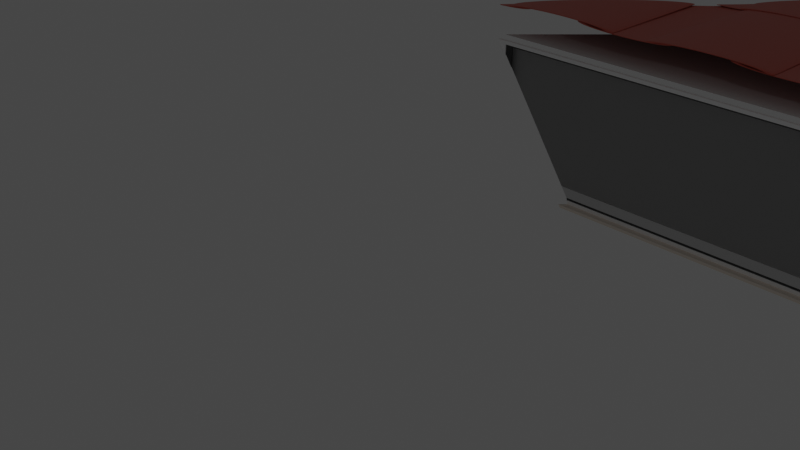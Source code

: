 # Source: lyddaerolTerminalupblend.blend  (saved by Blender 3.1.7; exported with 4.5.12 LTS)
import bpy
from mathutils import Matrix  # noqa: F401  (used for matrix-valued properties, if any)

bpy.ops.wm.read_factory_settings(use_empty=True)
scene = bpy.context.scene
scene.name = 'Scene'

# ---- collections
col_collection = bpy.data.collections.new('Collection'); scene.collection.children.link(col_collection)

# ---- materials (node trees are filled in below, after node groups)
mat_pvc = bpy.data.materials.new('PVC')
mat_pvc.use_transparent_shadow = False
mat_pvc.diffuse_color = (1.0, 1.0, 1.0, 1.0)
mat_plastic = bpy.data.materials.new('Plastic')
mat_plastic.use_transparent_shadow = False
mat_plastic.diffuse_color = (0.0, 0.0, 0.0, 1.0)
mat_glass = bpy.data.materials.new('Glass')
mat_glass.use_transparent_shadow = False
mat_glass.diffuse_color = (0.333, 0.342, 0.9, 1.0)
mat_marble = bpy.data.materials.new('Marble')
mat_marble.use_transparent_shadow = False
mat_marble.diffuse_color = (0.9, 0.8, 0.7, 1.0)
mat_pvc_001 = bpy.data.materials.new('PVC.001')
mat_pvc_001.use_transparent_shadow = False
mat_pvc_001.diffuse_color = (1.0, 1.0, 1.0, 1.0)
mat_plastic_001 = bpy.data.materials.new('Plastic.001')
mat_plastic_001.use_transparent_shadow = False
mat_plastic_001.diffuse_color = (0.0, 0.0, 0.0, 1.0)
mat_glass_001 = bpy.data.materials.new('Glass.001')
mat_glass_001.use_transparent_shadow = False
mat_glass_001.diffuse_color = (0.333, 0.342, 0.9, 1.0)
mat_marble_001 = bpy.data.materials.new('Marble.001')
mat_marble_001.use_transparent_shadow = False
mat_marble_001.diffuse_color = (0.9, 0.8, 0.7, 1.0)
mat_pvc_002 = bpy.data.materials.new('PVC.002')
mat_pvc_002.use_transparent_shadow = False
mat_pvc_002.diffuse_color = (1.0, 1.0, 1.0, 1.0)
mat_plastic_002 = bpy.data.materials.new('Plastic.002')
mat_plastic_002.use_transparent_shadow = False
mat_plastic_002.diffuse_color = (0.0, 0.0, 0.0, 1.0)
mat_glass_002 = bpy.data.materials.new('Glass.002')
mat_glass_002.use_transparent_shadow = False
mat_glass_002.diffuse_color = (0.333, 0.342, 0.9, 1.0)
mat_marble_002 = bpy.data.materials.new('Marble.002')
mat_marble_002.use_transparent_shadow = False
mat_marble_002.diffuse_color = (0.9, 0.8, 0.7, 1.0)
mat_roof_material = bpy.data.materials.new('Roof_material')
mat_roof_material.use_transparent_shadow = False
mat_roof_material.diffuse_color = (0.581, 0.105, 0.068, 1.0)

# ---- material node trees
mat_pvc.use_nodes = True; mat_pvc.node_tree.nodes.clear()
_N = mat_pvc.node_tree.nodes; _L = mat_pvc.node_tree.links
n0 = _N.new('ShaderNodeBsdfPrincipled'); n0.name = 'Principled BSDF'; n0.location = (10, 300)
n0.distribution = 'GGX'
n0.subsurface_method = 'BURLEY'
n0.inputs[3].default_value = 1.45
n0.inputs[27].default_value = (0.0, 0.0, 0.0, 1.0)
n0.inputs[28].default_value = 1.0
n1 = _N.new('ShaderNodeOutputMaterial'); n1.name = 'Material Output'; n1.location = (1100, 160)
n2 = _N.new('ShaderNodeBsdfDiffuse'); n2.name = 'Diffuse BSDF'; n2.location = (200, 320)
n2.inputs[0].default_value = (1.0, 1.0, 1.0, 1.0)
n3 = _N.new('ShaderNodeBsdfAnisotropic'); n3.name = 'Glossy_0'; n3.location = (200, 0)
n3.distribution = 'GGX'
n4 = _N.new('ShaderNodeMixShader'); n4.name = 'Mix_0'; n4.location = (500, 160)
n4.inputs[0].default_value = 0.1
_L.new(n2.outputs[0], n4.inputs[1])
_L.new(n3.outputs[0], n4.inputs[2])
_L.new(n4.outputs[0], n1.inputs[0])
n1.is_active_output = True
mat_plastic.use_nodes = True; mat_plastic.node_tree.nodes.clear()
_N = mat_plastic.node_tree.nodes; _L = mat_plastic.node_tree.links
n0 = _N.new('ShaderNodeBsdfPrincipled'); n0.name = 'Principled BSDF'; n0.location = (10, 300)
n0.distribution = 'GGX'
n0.subsurface_method = 'BURLEY'
n0.inputs[3].default_value = 1.45
n0.inputs[27].default_value = (0.0, 0.0, 0.0, 1.0)
n0.inputs[28].default_value = 1.0
n1 = _N.new('ShaderNodeOutputMaterial'); n1.name = 'Material Output'; n1.location = (1100, 160)
n2 = _N.new('ShaderNodeBsdfDiffuse'); n2.name = 'Diffuse BSDF'; n2.location = (200, 320)
n2.inputs[0].default_value = (0.0, 0.0, 0.0, 1.0)
n3 = _N.new('ShaderNodeBsdfAnisotropic'); n3.name = 'Glossy_0'; n3.location = (200, 0)
n3.distribution = 'GGX'
n4 = _N.new('ShaderNodeMixShader'); n4.name = 'Mix_0'; n4.location = (500, 160)
n4.inputs[0].default_value = 0.1
_L.new(n2.outputs[0], n4.inputs[1])
_L.new(n3.outputs[0], n4.inputs[2])
_L.new(n4.outputs[0], n1.inputs[0])
n1.is_active_output = True
mat_glass.use_nodes = True; mat_glass.node_tree.nodes.clear()
_N = mat_glass.node_tree.nodes; _L = mat_glass.node_tree.links
n0 = _N.new('ShaderNodeBsdfPrincipled'); n0.name = 'Principled BSDF'; n0.location = (10, 300)
n0.distribution = 'GGX'
n0.subsurface_method = 'BURLEY'
n0.inputs[3].default_value = 1.45
n0.inputs[27].default_value = (0.0, 0.0, 0.0, 1.0)
n0.inputs[28].default_value = 1.0
n1 = _N.new('ShaderNodeLightPath'); n1.name = 'Light_0'; n1.location = (10, 160)
n2 = _N.new('ShaderNodeBsdfRefraction'); n2.name = 'Refraction_0'; n2.location = (250, 400)
n2.inputs[0].default_value = (0.8, 0.8, 0.8, 1.0)
n2.inputs[2].default_value = 1.0
n3 = _N.new('ShaderNodeBsdfAnisotropic'); n3.name = 'Glossy_0'; n3.location = (250, 100)
n3.distribution = 'GGX'
n3.inputs[1].default_value = 0.0
n4 = _N.new('ShaderNodeBsdfTransparent'); n4.name = 'Transparent_0'; n4.location = (500, 10)
n5 = _N.new('ShaderNodeMixShader'); n5.name = 'Mix_0'; n5.location = (500, 160)
n5.inputs[0].default_value = 0.035
n6 = _N.new('ShaderNodeMixShader'); n6.name = 'Mix_1'; n6.location = (690, 290)
n7 = _N.new('ShaderNodeOutputMaterial'); n7.name = 'OUTPUT_MATERIAL'; n7.location = (920, 290)
_L.new(n1.outputs[1], n6.inputs[0])
_L.new(n2.outputs[0], n5.inputs[1])
_L.new(n3.outputs[0], n5.inputs[2])
_L.new(n5.outputs[0], n6.inputs[1])
_L.new(n4.outputs[0], n6.inputs[2])
_L.new(n6.outputs[0], n7.inputs[0])
n7.is_active_output = True
mat_marble.use_nodes = True; mat_marble.node_tree.nodes.clear()
_N = mat_marble.node_tree.nodes; _L = mat_marble.node_tree.links
n0 = _N.new('ShaderNodeBsdfPrincipled'); n0.name = 'Principled BSDF'; n0.location = (10, 300)
n0.distribution = 'GGX'
n0.subsurface_method = 'BURLEY'
n0.inputs[3].default_value = 1.45
n0.inputs[27].default_value = (0.0, 0.0, 0.0, 1.0)
n0.inputs[28].default_value = 1.0
n1 = _N.new('ShaderNodeOutputMaterial'); n1.name = 'Material Output'; n1.location = (1100, 160)
n2 = _N.new('ShaderNodeBsdfDiffuse'); n2.name = 'Diffuse BSDF'; n2.location = (200, 320)
n2.inputs[0].default_value = (0.9, 0.8, 0.7, 1.0)
n3 = _N.new('ShaderNodeBsdfAnisotropic'); n3.name = 'Glossy_0'; n3.location = (200, 0)
n3.distribution = 'GGX'
n4 = _N.new('ShaderNodeMixShader'); n4.name = 'Mix_0'; n4.location = (500, 160)
n4.inputs[0].default_value = 0.1
_L.new(n2.outputs[0], n4.inputs[1])
_L.new(n3.outputs[0], n4.inputs[2])
_L.new(n4.outputs[0], n1.inputs[0])
n1.is_active_output = True
mat_pvc_001.use_nodes = True; mat_pvc_001.node_tree.nodes.clear()
_N = mat_pvc_001.node_tree.nodes; _L = mat_pvc_001.node_tree.links
n0 = _N.new('ShaderNodeBsdfPrincipled'); n0.name = 'Principled BSDF'; n0.location = (10, 300)
n0.distribution = 'GGX'
n0.subsurface_method = 'BURLEY'
n0.inputs[3].default_value = 1.45
n0.inputs[27].default_value = (0.0, 0.0, 0.0, 1.0)
n0.inputs[28].default_value = 1.0
n1 = _N.new('ShaderNodeOutputMaterial'); n1.name = 'Material Output'; n1.location = (1100, 160)
n2 = _N.new('ShaderNodeBsdfDiffuse'); n2.name = 'Diffuse BSDF'; n2.location = (200, 320)
n2.inputs[0].default_value = (1.0, 1.0, 1.0, 1.0)
n3 = _N.new('ShaderNodeBsdfAnisotropic'); n3.name = 'Glossy_0'; n3.location = (200, 0)
n3.distribution = 'GGX'
n4 = _N.new('ShaderNodeMixShader'); n4.name = 'Mix_0'; n4.location = (500, 160)
n4.inputs[0].default_value = 0.1
_L.new(n2.outputs[0], n4.inputs[1])
_L.new(n3.outputs[0], n4.inputs[2])
_L.new(n4.outputs[0], n1.inputs[0])
n1.is_active_output = True
mat_plastic_001.use_nodes = True; mat_plastic_001.node_tree.nodes.clear()
_N = mat_plastic_001.node_tree.nodes; _L = mat_plastic_001.node_tree.links
n0 = _N.new('ShaderNodeBsdfPrincipled'); n0.name = 'Principled BSDF'; n0.location = (10, 300)
n0.distribution = 'GGX'
n0.subsurface_method = 'BURLEY'
n0.inputs[3].default_value = 1.45
n0.inputs[27].default_value = (0.0, 0.0, 0.0, 1.0)
n0.inputs[28].default_value = 1.0
n1 = _N.new('ShaderNodeOutputMaterial'); n1.name = 'Material Output'; n1.location = (1100, 160)
n2 = _N.new('ShaderNodeBsdfDiffuse'); n2.name = 'Diffuse BSDF'; n2.location = (200, 320)
n2.inputs[0].default_value = (0.0, 0.0, 0.0, 1.0)
n3 = _N.new('ShaderNodeBsdfAnisotropic'); n3.name = 'Glossy_0'; n3.location = (200, 0)
n3.distribution = 'GGX'
n4 = _N.new('ShaderNodeMixShader'); n4.name = 'Mix_0'; n4.location = (500, 160)
n4.inputs[0].default_value = 0.1
_L.new(n2.outputs[0], n4.inputs[1])
_L.new(n3.outputs[0], n4.inputs[2])
_L.new(n4.outputs[0], n1.inputs[0])
n1.is_active_output = True
mat_glass_001.use_nodes = True; mat_glass_001.node_tree.nodes.clear()
_N = mat_glass_001.node_tree.nodes; _L = mat_glass_001.node_tree.links
n0 = _N.new('ShaderNodeBsdfPrincipled'); n0.name = 'Principled BSDF'; n0.location = (10, 300)
n0.distribution = 'GGX'
n0.subsurface_method = 'BURLEY'
n0.inputs[3].default_value = 1.45
n0.inputs[27].default_value = (0.0, 0.0, 0.0, 1.0)
n0.inputs[28].default_value = 1.0
n1 = _N.new('ShaderNodeLightPath'); n1.name = 'Light_0'; n1.location = (10, 160)
n2 = _N.new('ShaderNodeBsdfRefraction'); n2.name = 'Refraction_0'; n2.location = (250, 400)
n2.inputs[0].default_value = (0.8, 0.8, 0.8, 1.0)
n2.inputs[2].default_value = 1.0
n3 = _N.new('ShaderNodeBsdfAnisotropic'); n3.name = 'Glossy_0'; n3.location = (250, 100)
n3.distribution = 'GGX'
n3.inputs[1].default_value = 0.0
n4 = _N.new('ShaderNodeBsdfTransparent'); n4.name = 'Transparent_0'; n4.location = (500, 10)
n5 = _N.new('ShaderNodeMixShader'); n5.name = 'Mix_0'; n5.location = (500, 160)
n5.inputs[0].default_value = 0.035
n6 = _N.new('ShaderNodeMixShader'); n6.name = 'Mix_1'; n6.location = (690, 290)
n7 = _N.new('ShaderNodeOutputMaterial'); n7.name = 'OUTPUT_MATERIAL'; n7.location = (920, 290)
_L.new(n1.outputs[1], n6.inputs[0])
_L.new(n2.outputs[0], n5.inputs[1])
_L.new(n3.outputs[0], n5.inputs[2])
_L.new(n5.outputs[0], n6.inputs[1])
_L.new(n4.outputs[0], n6.inputs[2])
_L.new(n6.outputs[0], n7.inputs[0])
n7.is_active_output = True
mat_marble_001.use_nodes = True; mat_marble_001.node_tree.nodes.clear()
_N = mat_marble_001.node_tree.nodes; _L = mat_marble_001.node_tree.links
n0 = _N.new('ShaderNodeBsdfPrincipled'); n0.name = 'Principled BSDF'; n0.location = (10, 300)
n0.distribution = 'GGX'
n0.subsurface_method = 'BURLEY'
n0.inputs[3].default_value = 1.45
n0.inputs[27].default_value = (0.0, 0.0, 0.0, 1.0)
n0.inputs[28].default_value = 1.0
n1 = _N.new('ShaderNodeOutputMaterial'); n1.name = 'Material Output'; n1.location = (1100, 160)
n2 = _N.new('ShaderNodeBsdfDiffuse'); n2.name = 'Diffuse BSDF'; n2.location = (200, 320)
n2.inputs[0].default_value = (0.9, 0.8, 0.7, 1.0)
n3 = _N.new('ShaderNodeBsdfAnisotropic'); n3.name = 'Glossy_0'; n3.location = (200, 0)
n3.distribution = 'GGX'
n4 = _N.new('ShaderNodeMixShader'); n4.name = 'Mix_0'; n4.location = (500, 160)
n4.inputs[0].default_value = 0.1
_L.new(n2.outputs[0], n4.inputs[1])
_L.new(n3.outputs[0], n4.inputs[2])
_L.new(n4.outputs[0], n1.inputs[0])
n1.is_active_output = True
mat_pvc_002.use_nodes = True; mat_pvc_002.node_tree.nodes.clear()
_N = mat_pvc_002.node_tree.nodes; _L = mat_pvc_002.node_tree.links
n0 = _N.new('ShaderNodeBsdfPrincipled'); n0.name = 'Principled BSDF'; n0.location = (10, 300)
n0.distribution = 'GGX'
n0.subsurface_method = 'BURLEY'
n0.inputs[3].default_value = 1.45
n0.inputs[27].default_value = (0.0, 0.0, 0.0, 1.0)
n0.inputs[28].default_value = 1.0
n1 = _N.new('ShaderNodeOutputMaterial'); n1.name = 'Material Output'; n1.location = (1100, 160)
n2 = _N.new('ShaderNodeBsdfDiffuse'); n2.name = 'Diffuse BSDF'; n2.location = (200, 320)
n2.inputs[0].default_value = (1.0, 1.0, 1.0, 1.0)
n3 = _N.new('ShaderNodeBsdfAnisotropic'); n3.name = 'Glossy_0'; n3.location = (200, 0)
n3.distribution = 'GGX'
n4 = _N.new('ShaderNodeMixShader'); n4.name = 'Mix_0'; n4.location = (500, 160)
n4.inputs[0].default_value = 0.1
_L.new(n2.outputs[0], n4.inputs[1])
_L.new(n3.outputs[0], n4.inputs[2])
_L.new(n4.outputs[0], n1.inputs[0])
n1.is_active_output = True
mat_plastic_002.use_nodes = True; mat_plastic_002.node_tree.nodes.clear()
_N = mat_plastic_002.node_tree.nodes; _L = mat_plastic_002.node_tree.links
n0 = _N.new('ShaderNodeBsdfPrincipled'); n0.name = 'Principled BSDF'; n0.location = (10, 300)
n0.distribution = 'GGX'
n0.subsurface_method = 'BURLEY'
n0.inputs[3].default_value = 1.45
n0.inputs[27].default_value = (0.0, 0.0, 0.0, 1.0)
n0.inputs[28].default_value = 1.0
n1 = _N.new('ShaderNodeOutputMaterial'); n1.name = 'Material Output'; n1.location = (1100, 160)
n2 = _N.new('ShaderNodeBsdfDiffuse'); n2.name = 'Diffuse BSDF'; n2.location = (200, 320)
n2.inputs[0].default_value = (0.0, 0.0, 0.0, 1.0)
n3 = _N.new('ShaderNodeBsdfAnisotropic'); n3.name = 'Glossy_0'; n3.location = (200, 0)
n3.distribution = 'GGX'
n4 = _N.new('ShaderNodeMixShader'); n4.name = 'Mix_0'; n4.location = (500, 160)
n4.inputs[0].default_value = 0.1
_L.new(n2.outputs[0], n4.inputs[1])
_L.new(n3.outputs[0], n4.inputs[2])
_L.new(n4.outputs[0], n1.inputs[0])
n1.is_active_output = True
mat_glass_002.use_nodes = True; mat_glass_002.node_tree.nodes.clear()
_N = mat_glass_002.node_tree.nodes; _L = mat_glass_002.node_tree.links
n0 = _N.new('ShaderNodeBsdfPrincipled'); n0.name = 'Principled BSDF'; n0.location = (10, 300)
n0.distribution = 'GGX'
n0.subsurface_method = 'BURLEY'
n0.inputs[3].default_value = 1.45
n0.inputs[27].default_value = (0.0, 0.0, 0.0, 1.0)
n0.inputs[28].default_value = 1.0
n1 = _N.new('ShaderNodeLightPath'); n1.name = 'Light_0'; n1.location = (10, 160)
n2 = _N.new('ShaderNodeBsdfRefraction'); n2.name = 'Refraction_0'; n2.location = (250, 400)
n2.inputs[0].default_value = (0.8, 0.8, 0.8, 1.0)
n2.inputs[2].default_value = 1.0
n3 = _N.new('ShaderNodeBsdfAnisotropic'); n3.name = 'Glossy_0'; n3.location = (250, 100)
n3.distribution = 'GGX'
n3.inputs[1].default_value = 0.0
n4 = _N.new('ShaderNodeBsdfTransparent'); n4.name = 'Transparent_0'; n4.location = (500, 10)
n5 = _N.new('ShaderNodeMixShader'); n5.name = 'Mix_0'; n5.location = (500, 160)
n5.inputs[0].default_value = 0.035
n6 = _N.new('ShaderNodeMixShader'); n6.name = 'Mix_1'; n6.location = (690, 290)
n7 = _N.new('ShaderNodeOutputMaterial'); n7.name = 'OUTPUT_MATERIAL'; n7.location = (920, 290)
_L.new(n1.outputs[1], n6.inputs[0])
_L.new(n2.outputs[0], n5.inputs[1])
_L.new(n3.outputs[0], n5.inputs[2])
_L.new(n5.outputs[0], n6.inputs[1])
_L.new(n4.outputs[0], n6.inputs[2])
_L.new(n6.outputs[0], n7.inputs[0])
n7.is_active_output = True
mat_marble_002.use_nodes = True; mat_marble_002.node_tree.nodes.clear()
_N = mat_marble_002.node_tree.nodes; _L = mat_marble_002.node_tree.links
n0 = _N.new('ShaderNodeBsdfPrincipled'); n0.name = 'Principled BSDF'; n0.location = (10, 300)
n0.distribution = 'GGX'
n0.subsurface_method = 'BURLEY'
n0.inputs[3].default_value = 1.45
n0.inputs[27].default_value = (0.0, 0.0, 0.0, 1.0)
n0.inputs[28].default_value = 1.0
n1 = _N.new('ShaderNodeOutputMaterial'); n1.name = 'Material Output'; n1.location = (1100, 160)
n2 = _N.new('ShaderNodeBsdfDiffuse'); n2.name = 'Diffuse BSDF'; n2.location = (200, 320)
n2.inputs[0].default_value = (0.9, 0.8, 0.7, 1.0)
n3 = _N.new('ShaderNodeBsdfAnisotropic'); n3.name = 'Glossy_0'; n3.location = (200, 0)
n3.distribution = 'GGX'
n4 = _N.new('ShaderNodeMixShader'); n4.name = 'Mix_0'; n4.location = (500, 160)
n4.inputs[0].default_value = 0.1
_L.new(n2.outputs[0], n4.inputs[1])
_L.new(n3.outputs[0], n4.inputs[2])
_L.new(n4.outputs[0], n1.inputs[0])
n1.is_active_output = True
mat_roof_material.use_nodes = True; mat_roof_material.node_tree.nodes.clear()
_N = mat_roof_material.node_tree.nodes; _L = mat_roof_material.node_tree.links
n0 = _N.new('ShaderNodeBsdfPrincipled'); n0.name = 'Principled BSDF'; n0.location = (10, 300)
n0.distribution = 'GGX'
n0.subsurface_method = 'BURLEY'
n0.inputs[0].default_value = (0.581, 0.105, 0.068, 1.0)
n0.inputs[2].default_value = 0.4
n0.inputs[3].default_value = 1.45
n0.inputs[27].default_value = (0.0, 0.0, 0.0, 1.0)
n0.inputs[28].default_value = 1.0
n1 = _N.new('ShaderNodeOutputMaterial'); n1.name = 'Material Output'; n1.location = (300, 300)
n2 = _N.new('ShaderNodeNormalMap'); n2.name = 'Normal Map'; n2.location = (-300, -300)
n2.label = 'Normal/Map'
n2.inputs[0].default_value = 0.0
_L.new(n0.outputs[0], n1.inputs[0])
_L.new(n2.outputs[0], n0.inputs[5])
n1.is_active_output = True

# ---- world
world_world = bpy.data.worlds.new('World'); scene.world = world_world
world_world.use_nodes = True; world_world.node_tree.nodes.clear()
_N = world_world.node_tree.nodes; _L = world_world.node_tree.links
n0 = _N.new('ShaderNodeOutputWorld'); n0.name = 'World Output'; n0.location = (300, 300)
n1 = _N.new('ShaderNodeBackground'); n1.name = 'Background'; n1.location = (10, 300)
n1.inputs[0].default_value = (0.05088, 0.05088, 0.05088, 1.0)
_L.new(n1.outputs[0], n0.inputs[0])
n0.is_active_output = True
world_world.color = (0.05088, 0.05088, 0.05088)
world_world.use_sun_shadow = False
world_world.sun_shadow_jitter_overblur = 0.0

# ---- cameras
cam_camera = bpy.data.cameras.new('Camera')
cam_camera.clip_end = 100.0
cam_camera.ortho_scale = 7.314

# ---- lights
light_light = bpy.data.lights.new('Light', 'POINT')
light_light.transmission_factor = 0.0
light_light.energy = 1000.0
light_light.shadow_soft_size = 0.1
light_light.shadow_maximum_resolution = 0.006
light_light.use_absolute_resolution = True

# ---- meshes
me_room_010 = bpy.data.meshes.new('Room.010')
me_room_010.from_pydata([(0.0, 0.0, 2.4), (0.0, 0.0, 0.0), (1.0, 0.0, 2.4), (1.0, 0.0, 0.0)], [], [(0, 1, 3, 2)])
_uv = me_room_010.uv_layers.new(name='UVMap')
_uv.uv.foreach_set('vector', [0.4167, 7.907e-05, 0.4167, 0.9999, 7.897e-05, 0.9999, 7.912e-05, 7.897e-05])
me_room_010.use_remesh_fix_poles = True
me_room_010.use_remesh_preserve_attributes = False
me_room_010.use_mirror_vertex_groups = False
me_room_010.update()
me_window_003 = bpy.data.meshes.new('Window.003')
me_window_003.from_pydata([(-1.55, -0.3372, 2.535), (-1.55, -0.2872, 2.535), (-1.5, -0.3372, 2.585), (-1.5, -0.2872, 2.585), (-0.9001, -0.3372, 2.585), (-0.9001, -0.2872, 2.585), (-0.8501, -0.3372, 2.585), (-0.8501, -0.2872, 2.585), (0.2499, -0.3372, 2.585), (0.2499, -0.2872, 2.585), (0.2999, -0.3372, 2.585), (0.2999, -0.2872, 2.585), (0.8999, -0.3372, 2.585), (0.8999, -0.2872, 2.585), (0.9499, -0.3372, 2.535), (0.9499, -0.2872, 2.535), (-1.55, -0.3372, 4.535), (-1.55, -0.2872, 4.535), (-1.5, -0.3372, 4.485), (-1.5, -0.2872, 4.485), (-0.9001, -0.3372, 4.485), (-0.9001, -0.2872, 4.485), (-0.8501, -0.3372, 4.485), (-0.8501, -0.2872, 4.485), (0.2499, -0.3372, 4.485), (0.2499, -0.2872, 4.485), (0.2999, -0.3372, 4.485), (0.2999, -0.2872, 4.485), (0.8999, -0.3372, 4.485), (0.8999, -0.2872, 4.485), (0.9499, -0.3372, 4.535), (0.9499, -0.2872, 4.535), (-1.5, -0.2972, 2.585), (-1.45, -0.2972, 2.635), (-1.45, -0.2472, 2.635), (-1.5, -0.2472, 2.585), (-1.5, -0.2972, 4.485), (-1.45, -0.2972, 4.435), (-1.45, -0.2472, 4.435), (-1.5, -0.2472, 4.485), (-0.9001, -0.2972, 4.485), (-0.9501, -0.2972, 4.435), (-0.9501, -0.2472, 4.435), (-0.9001, -0.2472, 4.485), (-0.9001, -0.2972, 2.585), (-0.9501, -0.2972, 2.635), (-0.9501, -0.2472, 2.635), (-0.9001, -0.2472, 2.585), (-1.45, -0.2822, 2.635), (-1.43, -0.2822, 2.655), (-1.43, -0.2622, 2.655), (-1.45, -0.2622, 2.635), (-1.45, -0.2822, 4.435), (-1.43, -0.2822, 4.415), (-1.43, -0.2622, 4.415), (-1.45, -0.2622, 4.435), (-0.9206, -0.2822, 4.666), (-0.9701, -0.2822, 4.415), (-0.9701, -0.2622, 4.415), (-0.9501, -0.2622, 4.435), (-0.9501, -0.2822, 2.635), (-0.9701, -0.2822, 2.655), (-0.9701, -0.2622, 2.655), (-0.9501, -0.2622, 2.635), (-1.43, -0.2772, 2.655), (-1.43, -0.2772, 4.415), (-0.9701, -0.2772, 4.415), (-0.9701, -0.2772, 2.655), (-1.43, -0.2672, 2.655), (-1.43, -0.2672, 4.415), (-0.9701, -0.2672, 4.415), (-0.9701, -0.2672, 2.655), (-0.8501, -0.3222, 2.585), (-0.8301, -0.3222, 2.605), (-0.8301, -0.3022, 2.605), (-0.8501, -0.3022, 2.585), (-0.8501, -0.3222, 4.485), (-0.8301, -0.3222, 4.465), (-0.8301, -0.3022, 4.465), (-0.8501, -0.3022, 4.485), (0.2499, -0.3222, 4.485), (0.2299, -0.3222, 4.465), (0.2299, -0.3022, 4.465), (0.2499, -0.3022, 4.485), (0.2499, -0.3222, 2.585), (0.2299, -0.3222, 2.605), (0.2299, -0.3022, 2.605), (0.2499, -0.3022, 2.585), (-0.8301, -0.3172, 2.605), (-0.8301, -0.3172, 4.465), (0.2299, -0.3172, 4.465), (0.2299, -0.3172, 2.605), (-0.8301, -0.3072, 2.605), (-0.8301, -0.3072, 4.465), (0.2299, -0.3072, 4.465), (0.2299, -0.3072, 2.605), (0.2999, -0.2972, 2.585), (0.3499, -0.2972, 2.635), (0.3499, -0.2472, 2.635), (0.2999, -0.2472, 2.585), (0.2999, -0.2972, 4.485), (0.3499, -0.2972, 4.435), (0.3499, -0.2472, 4.435), (0.2999, -0.2472, 4.485), (0.8999, -0.2972, 4.485), (0.8499, -0.2972, 4.435), (0.8499, -0.2472, 4.435), (0.8999, -0.2472, 4.485), (0.8999, -0.2972, 2.585), (0.8499, -0.2972, 2.635), (0.8499, -0.2472, 2.635), (0.8999, -0.2472, 2.585), (0.3499, -0.2822, 2.635), (0.3699, -0.2822, 2.655), (0.3699, -0.2622, 2.655), (0.3499, -0.2622, 2.635), (0.3499, -0.2822, 4.435), (0.3699, -0.2822, 4.415), (0.3699, -0.2622, 4.415), (0.3499, -0.2622, 4.435), (0.8499, -0.2822, 4.435), (0.8299, -0.2822, 4.415), (0.8299, -0.2622, 4.415), (0.8499, -0.2622, 4.435), (0.8499, -0.2822, 2.635), (0.8299, -0.2822, 2.655), (0.8299, -0.2622, 2.655), (0.8499, -0.2622, 2.635), (0.3699, -0.2772, 2.655), (0.3699, -0.2772, 4.415), (0.8299, -0.2772, 4.415), (0.8299, -0.2772, 2.655), (0.3699, -0.2672, 2.655), (0.3699, -0.2672, 4.415), (0.8299, -0.2672, 4.415), (0.8299, -0.2672, 2.655), (-1.55, -0.1722, 2.535), (0.9499, -0.1722, 2.535), (-1.55, -0.4522, 2.535), (0.9499, -0.4522, 2.535), (-1.55, -0.1722, 2.495), (0.9499, -0.1722, 2.495), (-1.55, -0.4522, 2.495), (0.9499, -0.4522, 2.495)], [], [(0, 1, 15, 14), (3, 2, 4, 5), (7, 6, 8, 9), (11, 10, 12, 13), (14, 12, 10, 8, 6, 4, 2, 0), (1, 3, 5, 7, 9, 11, 13, 15), (1, 0, 16, 17), (3, 1, 17, 19), (2, 3, 19, 18), (0, 2, 18, 16), (5, 4, 20, 21), (7, 5, 21, 23), (6, 7, 23, 22), (4, 6, 22, 20), (9, 8, 24, 25), (11, 9, 25, 27), (10, 11, 27, 26), (8, 10, 26, 24), (13, 12, 28, 29), (15, 13, 29, 31), (14, 15, 31, 30), (12, 14, 30, 28), (32, 33, 37, 36), (33, 34, 38, 37), (34, 35, 39, 38), (35, 32, 36, 39), (36, 37, 41, 40), (37, 38, 42, 41), (38, 39, 43, 42), (39, 36, 40, 43), (40, 41, 45, 44), (41, 42, 46, 45), (42, 43, 47, 46), (43, 40, 44, 47), (44, 45, 33, 32), (45, 46, 34, 33), (46, 47, 35, 34), (47, 44, 32, 35), (48, 49, 53, 52), (49, 50, 54, 53), (50, 51, 55, 54), (52, 53, 57, 56), (53, 54, 58, 57), (54, 55, 59, 58), (56, 57, 61, 60), (57, 58, 62, 61), (58, 59, 63, 62), (60, 61, 49, 48), (61, 62, 50, 49), (62, 63, 51, 50), (65, 64, 67, 66), (68, 69, 70, 71), (72, 73, 77, 76), (73, 74, 78, 77), (74, 75, 79, 78), (76, 77, 81, 80), (77, 78, 82, 81), (78, 79, 83, 82), (80, 81, 85, 84), (81, 82, 86, 85), (82, 83, 87, 86), (84, 85, 73, 72), (85, 86, 74, 73), (86, 87, 75, 74), (89, 88, 91, 90), (92, 93, 94, 95), (96, 97, 101, 100), (97, 98, 102, 101), (98, 99, 103, 102), (99, 96, 100, 103), (100, 101, 105, 104), (101, 102, 106, 105), (102, 103, 107, 106), (103, 100, 104, 107), (104, 105, 109, 108), (105, 106, 110, 109), (106, 107, 111, 110), (107, 104, 108, 111), (108, 109, 97, 96), (109, 110, 98, 97), (110, 111, 99, 98), (111, 108, 96, 99), (112, 113, 117, 116), (113, 114, 118, 117), (114, 115, 119, 118), (116, 117, 121, 120), (117, 118, 122, 121), (118, 119, 123, 122), (120, 121, 125, 124), (121, 122, 126, 125), (122, 123, 127, 126), (124, 125, 113, 112), (125, 126, 114, 113), (126, 127, 115, 114), (129, 128, 131, 130), (132, 133, 134, 135), (17, 16, 30, 31), (18, 19, 21, 20), (22, 23, 25, 24), (26, 27, 29, 28), (16, 18, 20, 22, 24, 26, 28, 30), (31, 29, 27, 25, 23, 21, 19, 17), (143, 142, 140, 141), (141, 140, 136, 137), (138, 139, 137, 136), (142, 143, 139, 138), (140, 142, 138, 136), (139, 143, 141, 137)])
me_window_003.polygons.foreach_set('material_index', [0, 0, 0, 0, 0, 0, 0, 0, 0, 0, 0, 0, 0, 0, 0, 0, 0, 0, 0, 0, 0, 0, 0, 0, 0, 0, 0, 0, 0, 0, 0, 0, 0, 0, 0, 0, 0, 0, 1, 1, 1, 1, 1, 1, 1, 1, 1, 1, 1, 1, 2, 2, 1, 1, 1, 1, 1, 1, 1, 1, 1, 1, 1, 1, 2, 2, 0, 0, 0, 0, 0, 0, 0, 0, 0, 0, 0, 0, 0, 0, 0, 0, 1, 1, 1, 1, 1, 1, 1, 1, 1, 1, 1, 1, 2, 2, 0, 0, 0, 0, 0, 0, 3, 3, 3, 3, 3, 3])
me_window_003.materials.append(mat_pvc)
me_window_003.materials.append(mat_plastic)
me_window_003.materials.append(mat_glass)
me_window_003.materials.append(mat_marble)
me_window_003.use_remesh_fix_poles = True
me_window_003.use_remesh_preserve_attributes = False
me_window_003.use_mirror_vertex_groups = False
me_window_003.update()
me_room_008 = bpy.data.meshes.new('Room.008')
me_room_008.from_pydata([(0.0, 0.0, 2.4), (0.0, 0.0, 0.0), (1.0, 0.0, 2.4), (1.0, 0.0, 0.0)], [], [(0, 1, 3, 2)])
_uv = me_room_008.uv_layers.new(name='UVMap')
_uv.uv.foreach_set('vector', [0.4167, 7.907e-05, 0.4167, 0.9999, 7.897e-05, 0.9999, 7.912e-05, 7.897e-05])
me_room_008.use_remesh_fix_poles = True
me_room_008.use_remesh_preserve_attributes = False
me_room_008.use_mirror_vertex_groups = False
me_room_008.update()
me_room_001 = bpy.data.meshes.new('Room.001')
me_room_001.from_pydata([(0.0, 0.0, 2.4), (0.0, 0.0, 0.0), (0.9892, 0.0, 2.4), (0.9892, 0.0, 0.0)], [], [(0, 1, 3, 2)])
_uv = me_room_001.uv_layers.new(name='UVMap')
_uv.uv.foreach_set('vector', [0.4167, 7.907e-05, 0.4167, 0.9999, 7.897e-05, 0.9999, 7.912e-05, 7.897e-05])
me_room_001.use_remesh_fix_poles = True
me_room_001.use_remesh_preserve_attributes = False
me_room_001.use_mirror_vertex_groups = False
me_room_001.update()
me_plane_003 = bpy.data.meshes.new('Plane.003')
me_plane_003.from_pydata([(-1.0, -1.0, 0.0), (1.0, -1.0, 0.0), (-1.0, 1.0, 0.0), (1.0, 1.0, 0.0)], [], [(0, 1, 3, 2)])
_uv = me_plane_003.uv_layers.new(name='UVMap')
_uv.uv.foreach_set('vector', [0.0, 0.0, 1.0, 0.0, 1.0, 1.0, 0.0, 1.0])
me_plane_003.use_remesh_fix_poles = True
me_plane_003.use_remesh_preserve_attributes = False
me_plane_003.use_mirror_vertex_groups = False
me_plane_003.update()
me_room_002 = bpy.data.meshes.new('Room.002')
me_room_002.from_pydata([(0.0, 0.0, 2.4), (0.0, 0.0, 0.0), (1.0, 0.0, 2.4), (1.0, 0.0, 0.0)], [], [(0, 1, 3, 2)])
_uv = me_room_002.uv_layers.new(name='UVMap')
_uv.uv.foreach_set('vector', [0.4167, 7.907e-05, 0.4167, 0.9999, 7.897e-05, 0.9999, 7.912e-05, 7.897e-05])
me_room_002.use_remesh_fix_poles = True
me_room_002.use_remesh_preserve_attributes = False
me_room_002.use_mirror_vertex_groups = False
me_room_002.update()
me_window_001 = bpy.data.meshes.new('Window.001')
me_window_001.from_pydata([(-1.55, -0.3372, 2.535), (-1.55, -0.2872, 2.535), (-1.5, -0.3372, 2.585), (-1.5, -0.2872, 2.585), (-0.9001, -0.3372, 2.585), (-0.9001, -0.2872, 2.585), (-0.8501, -0.3372, 2.585), (-0.8501, -0.2872, 2.585), (0.2499, -0.3372, 2.585), (0.2499, -0.2872, 2.585), (0.2999, -0.3372, 2.585), (0.2999, -0.2872, 2.585), (0.8999, -0.3372, 2.585), (0.8999, -0.2872, 2.585), (0.9499, -0.3372, 2.535), (0.9499, -0.2872, 2.535), (-1.55, -0.3372, 4.535), (-1.55, -0.2872, 4.535), (-1.5, -0.3372, 4.485), (-1.5, -0.2872, 4.485), (-0.9001, -0.3372, 4.485), (-0.9001, -0.2872, 4.485), (-0.8501, -0.3372, 4.485), (-0.8501, -0.2872, 4.485), (0.2499, -0.3372, 4.485), (0.2499, -0.2872, 4.485), (0.2999, -0.3372, 4.485), (0.2999, -0.2872, 4.485), (0.8999, -0.3372, 4.485), (0.8999, -0.2872, 4.485), (0.9499, -0.3372, 4.535), (0.9499, -0.2872, 4.535), (-1.5, -0.2972, 2.585), (-1.45, -0.2972, 2.635), (-1.45, -0.2472, 2.635), (-1.5, -0.2472, 2.585), (-1.5, -0.2972, 4.485), (-1.45, -0.2972, 4.435), (-1.45, -0.2472, 4.435), (-1.5, -0.2472, 4.485), (-0.9001, -0.2972, 4.485), (-0.9501, -0.2972, 4.435), (-0.9501, -0.2472, 4.435), (-0.9001, -0.2472, 4.485), (-0.9001, -0.2972, 2.585), (-0.9501, -0.2972, 2.635), (-0.9501, -0.2472, 2.635), (-0.9001, -0.2472, 2.585), (-1.45, -0.2822, 2.635), (-1.43, -0.2822, 2.655), (-1.43, -0.2622, 2.655), (-1.45, -0.2622, 2.635), (-1.45, -0.2822, 4.435), (-1.43, -0.2822, 4.415), (-1.43, -0.2622, 4.415), (-1.45, -0.2622, 4.435), (-0.9206, -0.2822, 4.666), (-0.9701, -0.2822, 4.415), (-0.9701, -0.2622, 4.415), (-0.9501, -0.2622, 4.435), (-0.9501, -0.2822, 2.635), (-0.9701, -0.2822, 2.655), (-0.9701, -0.2622, 2.655), (-0.9501, -0.2622, 2.635), (-1.43, -0.2772, 2.655), (-1.43, -0.2772, 4.415), (-0.9701, -0.2772, 4.415), (-0.9701, -0.2772, 2.655), (-1.43, -0.2672, 2.655), (-1.43, -0.2672, 4.415), (-0.9701, -0.2672, 4.415), (-0.9701, -0.2672, 2.655), (-0.8501, -0.3222, 2.585), (-0.8301, -0.3222, 2.605), (-0.8301, -0.3022, 2.605), (-0.8501, -0.3022, 2.585), (-0.8501, -0.3222, 4.485), (-0.8301, -0.3222, 4.465), (-0.8301, -0.3022, 4.465), (-0.8501, -0.3022, 4.485), (0.2499, -0.3222, 4.485), (0.2299, -0.3222, 4.465), (0.2299, -0.3022, 4.465), (0.2499, -0.3022, 4.485), (0.2499, -0.3222, 2.585), (0.2299, -0.3222, 2.605), (0.2299, -0.3022, 2.605), (0.2499, -0.3022, 2.585), (-0.8301, -0.3172, 2.605), (-0.8301, -0.3172, 4.465), (0.2299, -0.3172, 4.465), (0.2299, -0.3172, 2.605), (-0.8301, -0.3072, 2.605), (-0.8301, -0.3072, 4.465), (0.2299, -0.3072, 4.465), (0.2299, -0.3072, 2.605), (0.2999, -0.2972, 2.585), (0.3499, -0.2972, 2.635), (0.3499, -0.2472, 2.635), (0.2999, -0.2472, 2.585), (0.2999, -0.2972, 4.485), (0.3499, -0.2972, 4.435), (0.3499, -0.2472, 4.435), (0.2999, -0.2472, 4.485), (0.8999, -0.2972, 4.485), (0.8499, -0.2972, 4.435), (0.8499, -0.2472, 4.435), (0.8999, -0.2472, 4.485), (0.8999, -0.2972, 2.585), (0.8499, -0.2972, 2.635), (0.8499, -0.2472, 2.635), (0.8999, -0.2472, 2.585), (0.3499, -0.2822, 2.635), (0.3699, -0.2822, 2.655), (0.3699, -0.2622, 2.655), (0.3499, -0.2622, 2.635), (0.3499, -0.2822, 4.435), (0.3699, -0.2822, 4.415), (0.3699, -0.2622, 4.415), (0.3499, -0.2622, 4.435), (0.8499, -0.2822, 4.435), (0.8299, -0.2822, 4.415), (0.8299, -0.2622, 4.415), (0.8499, -0.2622, 4.435), (0.8499, -0.2822, 2.635), (0.8299, -0.2822, 2.655), (0.8299, -0.2622, 2.655), (0.8499, -0.2622, 2.635), (0.3699, -0.2772, 2.655), (0.3699, -0.2772, 4.415), (0.8299, -0.2772, 4.415), (0.8299, -0.2772, 2.655), (0.3699, -0.2672, 2.655), (0.3699, -0.2672, 4.415), (0.8299, -0.2672, 4.415), (0.8299, -0.2672, 2.655), (-1.55, -0.1722, 2.535), (0.9499, -0.1722, 2.535), (-1.55, -0.4522, 2.535), (0.9499, -0.4522, 2.535), (-1.55, -0.1722, 2.495), (0.9499, -0.1722, 2.495), (-1.55, -0.4522, 2.495), (0.9499, -0.4522, 2.495)], [], [(0, 1, 15, 14), (3, 2, 4, 5), (7, 6, 8, 9), (11, 10, 12, 13), (14, 12, 10, 8, 6, 4, 2, 0), (1, 3, 5, 7, 9, 11, 13, 15), (1, 0, 16, 17), (3, 1, 17, 19), (2, 3, 19, 18), (0, 2, 18, 16), (5, 4, 20, 21), (7, 5, 21, 23), (6, 7, 23, 22), (4, 6, 22, 20), (9, 8, 24, 25), (11, 9, 25, 27), (10, 11, 27, 26), (8, 10, 26, 24), (13, 12, 28, 29), (15, 13, 29, 31), (14, 15, 31, 30), (12, 14, 30, 28), (32, 33, 37, 36), (33, 34, 38, 37), (34, 35, 39, 38), (35, 32, 36, 39), (36, 37, 41, 40), (37, 38, 42, 41), (38, 39, 43, 42), (39, 36, 40, 43), (40, 41, 45, 44), (41, 42, 46, 45), (42, 43, 47, 46), (43, 40, 44, 47), (44, 45, 33, 32), (45, 46, 34, 33), (46, 47, 35, 34), (47, 44, 32, 35), (48, 49, 53, 52), (49, 50, 54, 53), (50, 51, 55, 54), (52, 53, 57, 56), (53, 54, 58, 57), (54, 55, 59, 58), (56, 57, 61, 60), (57, 58, 62, 61), (58, 59, 63, 62), (60, 61, 49, 48), (61, 62, 50, 49), (62, 63, 51, 50), (65, 64, 67, 66), (68, 69, 70, 71), (72, 73, 77, 76), (73, 74, 78, 77), (74, 75, 79, 78), (76, 77, 81, 80), (77, 78, 82, 81), (78, 79, 83, 82), (80, 81, 85, 84), (81, 82, 86, 85), (82, 83, 87, 86), (84, 85, 73, 72), (85, 86, 74, 73), (86, 87, 75, 74), (89, 88, 91, 90), (92, 93, 94, 95), (96, 97, 101, 100), (97, 98, 102, 101), (98, 99, 103, 102), (99, 96, 100, 103), (100, 101, 105, 104), (101, 102, 106, 105), (102, 103, 107, 106), (103, 100, 104, 107), (104, 105, 109, 108), (105, 106, 110, 109), (106, 107, 111, 110), (107, 104, 108, 111), (108, 109, 97, 96), (109, 110, 98, 97), (110, 111, 99, 98), (111, 108, 96, 99), (112, 113, 117, 116), (113, 114, 118, 117), (114, 115, 119, 118), (116, 117, 121, 120), (117, 118, 122, 121), (118, 119, 123, 122), (120, 121, 125, 124), (121, 122, 126, 125), (122, 123, 127, 126), (124, 125, 113, 112), (125, 126, 114, 113), (126, 127, 115, 114), (129, 128, 131, 130), (132, 133, 134, 135), (17, 16, 30, 31), (18, 19, 21, 20), (22, 23, 25, 24), (26, 27, 29, 28), (16, 18, 20, 22, 24, 26, 28, 30), (31, 29, 27, 25, 23, 21, 19, 17), (143, 142, 140, 141), (141, 140, 136, 137), (138, 139, 137, 136), (142, 143, 139, 138), (140, 142, 138, 136), (139, 143, 141, 137)])
me_window_001.polygons.foreach_set('material_index', [0, 0, 0, 0, 0, 0, 0, 0, 0, 0, 0, 0, 0, 0, 0, 0, 0, 0, 0, 0, 0, 0, 0, 0, 0, 0, 0, 0, 0, 0, 0, 0, 0, 0, 0, 0, 0, 0, 1, 1, 1, 1, 1, 1, 1, 1, 1, 1, 1, 1, 2, 2, 1, 1, 1, 1, 1, 1, 1, 1, 1, 1, 1, 1, 2, 2, 0, 0, 0, 0, 0, 0, 0, 0, 0, 0, 0, 0, 0, 0, 0, 0, 1, 1, 1, 1, 1, 1, 1, 1, 1, 1, 1, 1, 2, 2, 0, 0, 0, 0, 0, 0, 3, 3, 3, 3, 3, 3])
me_window_001.materials.append(mat_pvc_001)
me_window_001.materials.append(mat_plastic_001)
me_window_001.materials.append(mat_glass_001)
me_window_001.materials.append(mat_marble_001)
me_window_001.use_remesh_fix_poles = True
me_window_001.use_remesh_preserve_attributes = False
me_window_001.use_mirror_vertex_groups = False
me_window_001.update()
me_window_002 = bpy.data.meshes.new('Window.002')
me_window_002.from_pydata([(-1.55, -0.3372, 2.535), (-1.55, -0.2872, 2.535), (-1.5, -0.3372, 2.585), (-1.5, -0.2872, 2.585), (-0.9001, -0.3372, 2.585), (-0.9001, -0.2872, 2.585), (-0.8501, -0.3372, 2.585), (-0.8501, -0.2872, 2.585), (0.2499, -0.3372, 2.585), (0.2499, -0.2872, 2.585), (0.2999, -0.3372, 2.585), (0.2999, -0.2872, 2.585), (0.8999, -0.3372, 2.585), (0.8999, -0.2872, 2.585), (0.9499, -0.3372, 2.535), (0.9499, -0.2872, 2.535), (-1.55, -0.3372, 4.535), (-1.55, -0.2872, 4.535), (-1.5, -0.3372, 4.485), (-1.5, -0.2872, 4.485), (-0.9001, -0.3372, 4.485), (-0.9001, -0.2872, 4.485), (-0.8501, -0.3372, 4.485), (-0.8501, -0.2872, 4.485), (0.2499, -0.3372, 4.485), (0.2499, -0.2872, 4.485), (0.2999, -0.3372, 4.485), (0.2999, -0.2872, 4.485), (0.8999, -0.3372, 4.485), (0.8999, -0.2872, 4.485), (0.9499, -0.3372, 4.535), (0.9499, -0.2872, 4.535), (-1.5, -0.2972, 2.585), (-1.45, -0.2972, 2.635), (-1.45, -0.2472, 2.635), (-1.5, -0.2472, 2.585), (-1.5, -0.2972, 4.485), (-1.45, -0.2972, 4.435), (-1.45, -0.2472, 4.435), (-1.5, -0.2472, 4.485), (-0.9001, -0.2972, 4.485), (-0.9501, -0.2972, 4.435), (-0.9501, -0.2472, 4.435), (-0.9001, -0.2472, 4.485), (-0.9001, -0.2972, 2.585), (-0.9501, -0.2972, 2.635), (-0.9501, -0.2472, 2.635), (-0.9001, -0.2472, 2.585), (-1.45, -0.2822, 2.635), (-1.43, -0.2822, 2.655), (-1.43, -0.2622, 2.655), (-1.45, -0.2622, 2.635), (-1.45, -0.2822, 4.435), (-1.43, -0.2822, 4.415), (-1.43, -0.2622, 4.415), (-1.45, -0.2622, 4.435), (-0.9206, -0.2822, 4.666), (-0.9701, -0.2822, 4.415), (-0.9701, -0.2622, 4.415), (-0.9501, -0.2622, 4.435), (-0.9501, -0.2822, 2.635), (-0.9701, -0.2822, 2.655), (-0.9701, -0.2622, 2.655), (-0.9501, -0.2622, 2.635), (-1.43, -0.2772, 2.655), (-1.43, -0.2772, 4.415), (-0.9701, -0.2772, 4.415), (-0.9701, -0.2772, 2.655), (-1.43, -0.2672, 2.655), (-1.43, -0.2672, 4.415), (-0.9701, -0.2672, 4.415), (-0.9701, -0.2672, 2.655), (-0.8501, -0.3222, 2.585), (-0.8301, -0.3222, 2.605), (-0.8301, -0.3022, 2.605), (-0.8501, -0.3022, 2.585), (-0.8501, -0.3222, 4.485), (-0.8301, -0.3222, 4.465), (-0.8301, -0.3022, 4.465), (-0.8501, -0.3022, 4.485), (0.2499, -0.3222, 4.485), (0.2299, -0.3222, 4.465), (0.2299, -0.3022, 4.465), (0.2499, -0.3022, 4.485), (0.2499, -0.3222, 2.585), (0.2299, -0.3222, 2.605), (0.2299, -0.3022, 2.605), (0.2499, -0.3022, 2.585), (-0.6205, -0.3062, 2.605), (-0.8301, -0.3172, 4.465), (0.2299, -0.3172, 4.465), (0.2299, -0.3172, 2.605), (-0.8301, -0.3072, 2.605), (-0.8301, -0.3072, 4.465), (0.2299, -0.3072, 4.465), (0.2299, -0.3072, 2.605), (0.2999, -0.2972, 2.585), (0.3499, -0.2972, 2.635), (0.3499, -0.2472, 2.635), (0.2999, -0.2472, 2.585), (0.2999, -0.2972, 4.485), (0.3499, -0.2972, 4.435), (0.3499, -0.2472, 4.435), (0.2999, -0.2472, 4.485), (0.8999, -0.2972, 4.485), (0.8499, -0.2972, 4.435), (0.8499, -0.2472, 4.435), (0.8999, -0.2472, 4.485), (0.8999, -0.2972, 2.585), (0.8499, -0.2972, 2.635), (0.8499, -0.2472, 2.635), (0.8999, -0.2472, 2.585), (0.3499, -0.2822, 2.635), (0.3699, -0.2822, 2.655), (0.3699, -0.2622, 2.655), (0.3499, -0.2622, 2.635), (0.3499, -0.2822, 4.435), (0.3699, -0.2822, 4.415), (0.3699, -0.2622, 4.415), (0.3499, -0.2622, 4.435), (0.8499, -0.2822, 4.435), (0.8299, -0.2822, 4.415), (0.8299, -0.2622, 4.415), (0.8499, -0.2622, 4.435), (0.8499, -0.2822, 2.635), (0.8299, -0.2822, 2.655), (0.8299, -0.2622, 2.655), (0.8499, -0.2622, 2.635), (0.3699, -0.2772, 2.655), (0.3699, -0.2772, 4.415), (0.8299, -0.2772, 4.415), (0.8299, -0.2772, 2.655), (0.3699, -0.2672, 2.655), (0.3699, -0.2672, 4.415), (0.8299, -0.2672, 4.415), (0.8299, -0.2672, 2.655), (-1.55, -0.1722, 2.535), (0.9499, -0.1722, 2.535), (-1.55, -0.4522, 2.535), (0.9499, -0.4522, 2.535), (-1.55, -0.1722, 2.495), (0.9499, -0.1722, 2.495), (-1.55, -0.4522, 2.495), (0.9499, -0.4522, 2.495)], [], [(0, 1, 15, 14), (3, 2, 4, 5), (7, 6, 8, 9), (11, 10, 12, 13), (14, 12, 10, 8, 6, 4, 2, 0), (1, 3, 5, 7, 9, 11, 13, 15), (1, 0, 16, 17), (3, 1, 17, 19), (2, 3, 19, 18), (0, 2, 18, 16), (5, 4, 20, 21), (7, 5, 21, 23), (6, 7, 23, 22), (4, 6, 22, 20), (9, 8, 24, 25), (11, 9, 25, 27), (10, 11, 27, 26), (8, 10, 26, 24), (13, 12, 28, 29), (15, 13, 29, 31), (14, 15, 31, 30), (12, 14, 30, 28), (32, 33, 37, 36), (33, 34, 38, 37), (34, 35, 39, 38), (35, 32, 36, 39), (36, 37, 41, 40), (37, 38, 42, 41), (38, 39, 43, 42), (39, 36, 40, 43), (40, 41, 45, 44), (41, 42, 46, 45), (42, 43, 47, 46), (43, 40, 44, 47), (44, 45, 33, 32), (45, 46, 34, 33), (46, 47, 35, 34), (47, 44, 32, 35), (48, 49, 53, 52), (49, 50, 54, 53), (50, 51, 55, 54), (52, 53, 57, 56), (53, 54, 58, 57), (54, 55, 59, 58), (56, 57, 61, 60), (57, 58, 62, 61), (58, 59, 63, 62), (60, 61, 49, 48), (61, 62, 50, 49), (62, 63, 51, 50), (65, 64, 67, 66), (68, 69, 70, 71), (72, 73, 77, 76), (73, 74, 78, 77), (74, 75, 79, 78), (76, 77, 81, 80), (77, 78, 82, 81), (78, 79, 83, 82), (80, 81, 85, 84), (81, 82, 86, 85), (82, 83, 87, 86), (84, 85, 73, 72), (85, 86, 74, 73), (86, 87, 75, 74), (89, 88, 91, 90), (92, 93, 94, 95), (96, 97, 101, 100), (97, 98, 102, 101), (98, 99, 103, 102), (99, 96, 100, 103), (100, 101, 105, 104), (101, 102, 106, 105), (102, 103, 107, 106), (103, 100, 104, 107), (104, 105, 109, 108), (105, 106, 110, 109), (106, 107, 111, 110), (107, 104, 108, 111), (108, 109, 97, 96), (109, 110, 98, 97), (110, 111, 99, 98), (111, 108, 96, 99), (112, 113, 117, 116), (113, 114, 118, 117), (114, 115, 119, 118), (116, 117, 121, 120), (117, 118, 122, 121), (118, 119, 123, 122), (120, 121, 125, 124), (121, 122, 126, 125), (122, 123, 127, 126), (124, 125, 113, 112), (125, 126, 114, 113), (126, 127, 115, 114), (129, 128, 131, 130), (132, 133, 134, 135), (17, 16, 30, 31), (18, 19, 21, 20), (22, 23, 25, 24), (26, 27, 29, 28), (16, 18, 20, 22, 24, 26, 28, 30), (31, 29, 27, 25, 23, 21, 19, 17), (143, 142, 140, 141), (141, 140, 136, 137), (138, 139, 137, 136), (142, 143, 139, 138), (140, 142, 138, 136), (139, 143, 141, 137)])
me_window_002.polygons.foreach_set('material_index', [0, 0, 0, 0, 0, 0, 0, 0, 0, 0, 0, 0, 0, 0, 0, 0, 0, 0, 0, 0, 0, 0, 0, 0, 0, 0, 0, 0, 0, 0, 0, 0, 0, 0, 0, 0, 0, 0, 1, 1, 1, 1, 1, 1, 1, 1, 1, 1, 1, 1, 2, 2, 1, 1, 1, 1, 1, 1, 1, 1, 1, 1, 1, 1, 2, 2, 0, 0, 0, 0, 0, 0, 0, 0, 0, 0, 0, 0, 0, 0, 0, 0, 1, 1, 1, 1, 1, 1, 1, 1, 1, 1, 1, 1, 2, 2, 0, 0, 0, 0, 0, 0, 3, 3, 3, 3, 3, 3])
me_window_002.materials.append(mat_pvc_002)
me_window_002.materials.append(mat_plastic_002)
me_window_002.materials.append(mat_glass_002)
me_window_002.materials.append(mat_marble_002)
me_window_002.use_remesh_fix_poles = True
me_window_002.use_remesh_preserve_attributes = False
me_window_002.use_mirror_vertex_groups = False
me_window_002.update()
me_roof_001 = bpy.data.meshes.new('Roof.001')
me_roof_001.from_pydata([(0.1085, 0.463, 0.0121), (0.1121, 0.4626, -0.007962), (0.007649, 0.4626, -0.00567), (0.01206, 0.463, 0.01422), (0.02375, 0.4634, 0.03091), (0.04094, 0.4636, 0.04185), (0.06101, 0.4637, 0.04539), (0.0976, 0.4634, 0.02929), (0.08091, 0.4636, 0.04098), (0.04091, 0.4591, 0.04198), (0.06101, 0.4591, 0.04552), (0.007573, 0.458, -0.005613), (0.01199, 0.4585, 0.01431), (0.09765, 0.4588, 0.0294), (0.1086, 0.4584, 0.01219), (0.0237, 0.4588, 0.03102), (0.1122, 0.458, -0.007909), (0.08094, 0.459, 0.0411), (0.06109, 0.0007604, 0.05862), (0.00496, -3.725e-09, 0.02288), (0.1156, -5.167e-05, 0.02045), (0.01837, 0.0004071, 0.04202), (0.1196, -0.0005412, -0.002554), (0.0839, 0.0006528, 0.05356), (0.03807, 0.0006742, 0.05456), (-1.49e-08, 4.657e-10, -7.451e-09), (0.103, 0.0003676, 0.04016), (0.06108, 0.006741, 0.05845), (0.005052, 0.005982, 0.02277), (0.1155, 0.00593, 0.02035), (0.01843, 0.006388, 0.04187), (0.1195, 0.005442, -0.002623), (0.08386, 0.006634, 0.0534), (0.03811, 0.006655, 0.0544), (-2.608e-08, 0.005497, -4.657e-09), (0.103, 0.006349, 0.04002), (0.1887, 0.4634, -0.003287), (0.1923, 0.4647, 0.01674), (0.08783, 0.4646, 0.01445), (0.09225, 0.4633, -0.0054), (0.1039, 0.4622, -0.02206), (0.1211, 0.4616, -0.03298), (0.1412, 0.4613, -0.03651), (0.1778, 0.4624, -0.02044), (0.1611, 0.4616, -0.03211), (0.1211, 0.457, -0.03272), (0.1412, 0.4568, -0.03626), (0.08776, 0.46, 0.01479), (0.09218, 0.4587, -0.005099), (0.1778, 0.4578, -0.02016), (0.1888, 0.4589, -0.002982), (0.1039, 0.4577, -0.02178), (0.1923, 0.4602, 0.01708), (0.1611, 0.457, -0.03185), (0.1413, -0.001064, -0.0105), (0.08515, 0.001204, 0.02517), (0.1958, 0.001358, 0.02759), (0.09855, -1.029e-05, 0.00607), (0.1998, 0.002818, 0.05056), (0.1641, -0.0007428, -0.005453), (0.1183, -0.0008066, -0.006457), (0.08019, 0.003141, 0.04797), (0.1832, 0.0001076, 0.007925), (0.1413, 0.00491, -0.01084), (0.08524, 0.007174, 0.02478), (0.1957, 0.007328, 0.02719), (0.09862, 0.005962, 0.005706), (0.1997, 0.008785, 0.05012), (0.164, 0.00523, -0.005798), (0.1183, 0.005167, -0.0068), (0.08019, 0.008619, 0.0475), (0.1832, 0.006079, 0.007558)], [], [(10, 9, 5, 6), (12, 11, 2, 3), (14, 13, 7, 0), (15, 12, 3, 4), (16, 14, 0, 1), (17, 10, 6, 8), (9, 15, 4, 5), (13, 17, 8, 7), (27, 33, 9, 10), (28, 34, 11, 12), (29, 35, 13, 14), (30, 28, 12, 15), (31, 29, 14, 16), (32, 27, 10, 17), (33, 30, 15, 9), (35, 32, 17, 13), (18, 24, 33, 27), (19, 25, 34, 28), (20, 26, 35, 29), (21, 19, 28, 30), (22, 20, 29, 31), (23, 18, 27, 32), (24, 21, 30, 33), (26, 23, 32, 35), (46, 45, 41, 42), (48, 47, 38, 39), (50, 49, 43, 36), (51, 48, 39, 40), (52, 50, 36, 37), (53, 46, 42, 44), (45, 51, 40, 41), (49, 53, 44, 43), (63, 69, 45, 46), (64, 70, 47, 48), (65, 71, 49, 50), (66, 64, 48, 51), (67, 65, 50, 52), (68, 63, 46, 53), (69, 66, 51, 45), (71, 68, 53, 49), (54, 60, 69, 63), (55, 61, 70, 64), (56, 62, 71, 65), (57, 55, 64, 66), (58, 56, 65, 67), (59, 54, 63, 68), (60, 57, 66, 69), (62, 59, 68, 71)])
me_roof_001.polygons.foreach_set('use_smooth', [True] * 48)
me_roof_001.materials.append(mat_roof_material)
me_roof_001.use_remesh_fix_poles = True
me_roof_001.use_remesh_preserve_attributes = False
me_roof_001.update()

# ---- objects
ob_light = bpy.data.objects.new('Light', light_light)
ob_camera = bpy.data.objects.new('Camera', cam_camera)
ob_lyddaerolterminalup_005 = bpy.data.objects.new('lyddaerolTerminalup.005', me_room_010)
ob_lyddaerolterminalup_004 = bpy.data.objects.new('lyddaerolTerminalup.004', None)
ob_lyddaerolterminalupwindow = bpy.data.objects.new('lyddaerolTerminalupWindow_', me_window_003)
ob_lyddaerolterminalup_003 = bpy.data.objects.new('lyddaerolTerminalup.003', me_room_008)
ob_lyddaerolterminalup_001 = bpy.data.objects.new('lyddaerolTerminalup.001', me_room_001)
ob_lyddaerolterminalup = bpy.data.objects.new('lyddaerolTerminalup', me_plane_003)
ob_lyddaerolterminalup_002 = bpy.data.objects.new('lyddaerolTerminalup.002', me_room_002)
ob_lyddaerolterminalupwindow__001 = bpy.data.objects.new('lyddaerolTerminalupWindow_.001', me_window_001)
ob_lyddaerolterminalup_006 = bpy.data.objects.new('lyddaerolTerminalup.006', None)
ob_lyddaerolterminalupwindow_group = bpy.data.objects.new('lyddaerolTerminalupWindow_Group', None)
ob_lyddaerolterminalupwindow_1 = bpy.data.objects.new('lyddaerolTerminalupWindow', me_window_002)
ob_lyddaerolterminaluproof = bpy.data.objects.new('lyddaerolTerminalupRoof', me_roof_001)

# ---- transforms, parenting, visibility, modifiers, constraints
ob_light.location = (31.2, -24.02, 37.67)
ob_light.rotation_euler = (0.6503, 0.05522, 1.866)
ob_light.scale = (5.257, 5.257, 5.257)
ob_light.lock_rotations_4d = False
ob_light.empty_display_type = 'ARROWS'
ob_light.color = (0.0, 0.0, 0.0, 0.0)
ob_light.lineart.crease_threshold = 0.0
ob_camera.location = (48.46, -65.72, 32.7)
ob_camera.rotation_euler = (1.109, 0.0, 0.8149)
ob_camera.scale = (5.257, 5.257, 5.257)
ob_camera.lock_rotations_4d = False
ob_camera.empty_display_type = 'ARROWS'
ob_camera.color = (0.0, 0.0, 0.0, 0.0)
ob_camera.display_type = 'WIRE'
ob_camera.lineart.crease_threshold = 0.0
ob_lyddaerolterminalup_005.location = (-38.27, 44.02, -9.428)
ob_lyddaerolterminalup_005.rotation_euler = (0.0, -0.0, 0.01269)
ob_lyddaerolterminalup_005.scale = (84.87, 26.13, 4.784)
ob_lyddaerolterminalup_005.lineart.crease_threshold = 0.0
ob_lyddaerolterminalup_004.location = (14.02, 47.5, -27.1)
ob_lyddaerolterminalup_004.scale = (8.148, 6.519, 7.255)
ob_lyddaerolterminalup_004.lineart.crease_threshold = 0.0
ob_lyddaerolterminalupwindow.parent = ob_lyddaerolterminalup_004
ob_lyddaerolterminalupwindow.location = (0.0, 0.0, 0.0)
ob_lyddaerolterminalupwindow.scale = (4.33, 0.81, 0.92)
ob_lyddaerolterminalupwindow.lock_location = (True, True, True)
ob_lyddaerolterminalupwindow.lock_rotation = (True, True, True)
ob_lyddaerolterminalupwindow.lineart.crease_threshold = 0.0
ob_lyddaerolterminalup_003.location = (-39.07, 7.459, -9.462)
ob_lyddaerolterminalup_003.rotation_euler = (0.0, 0.0, 1.569)
ob_lyddaerolterminalup_003.scale = (37.43, 32.17, 5.205)
ob_lyddaerolterminalup_003.lineart.crease_threshold = 0.0
ob_lyddaerolterminalup_001.location = (-35.77, 7.794, -8.985)
ob_lyddaerolterminalup_001.scale = (78.86, 16.56, 4.889)
ob_lyddaerolterminalup_001.lineart.crease_threshold = 0.0
ob_lyddaerolterminalup.location = (1.137, 28.28, 3.507)
ob_lyddaerolterminalup.scale = (43.69, 20.45, 49.57)
ob_lyddaerolterminalup.lineart.crease_threshold = 0.0
ob_lyddaerolterminalup_002.location = (40.99, 7.459, -9.462)
ob_lyddaerolterminalup_002.rotation_euler = (0.0, 0.0, 1.569)
ob_lyddaerolterminalup_002.scale = (37.43, 32.17, 5.205)
ob_lyddaerolterminalup_002.lineart.crease_threshold = 0.0
ob_lyddaerolterminalupwindow__001.parent = ob_lyddaerolterminalup_006
ob_lyddaerolterminalupwindow__001.location = (0.0, 0.0, 0.0)
ob_lyddaerolterminalupwindow__001.scale = (4.33, 0.81, 0.92)
ob_lyddaerolterminalupwindow__001.lock_location = (True, True, True)
ob_lyddaerolterminalupwindow__001.lock_rotation = (True, True, True)
ob_lyddaerolterminalupwindow__001.lineart.crease_threshold = 0.0
ob_lyddaerolterminalup_006.location = (14.67, 9.016, -27.1)
ob_lyddaerolterminalup_006.scale = (8.096, 6.519, 7.255)
ob_lyddaerolterminalup_006.lineart.crease_threshold = 0.0
ob_lyddaerolterminalupwindow_group.location = (45.27, 32.88, -21.75)
ob_lyddaerolterminalupwindow_group.rotation_euler = (0.0, -0.0, 1.542)
ob_lyddaerolterminalupwindow_group.scale = (2.96, 2.76, 5.68)
ob_lyddaerolterminalupwindow_group.lineart.crease_threshold = 0.0
ob_lyddaerolterminalupwindow_1.parent = ob_lyddaerolterminalupwindow_group
ob_lyddaerolterminalupwindow_1.location = (0.0, 0.0, 0.0)
ob_lyddaerolterminalupwindow_1.scale = (5.49, 1.63, 1.02)
ob_lyddaerolterminalupwindow_1.lock_location = (True, True, True)
ob_lyddaerolterminalupwindow_1.lock_rotation = (True, True, True)
ob_lyddaerolterminalupwindow_1.lineart.crease_threshold = 0.0
ob_lyddaerolterminaluproof.location = (-44.81, 8.313, 5.907)
ob_lyddaerolterminaluproof.scale = (84.26, 35.98, 6.32)
_m = ob_lyddaerolterminaluproof.modifiers.new('Solidify', 'SOLIDIFY')
_m.thickness = 0.012
_m.use_even_offset = True
_m.use_quality_normals = True
_m = ob_lyddaerolterminaluproof.modifiers.new('Subdivision', 'SUBSURF')
_m.levels = 2
_m = ob_lyddaerolterminaluproof.modifiers.new('Array_X', 'ARRAY')
_m.count = 6
_m.constant_offset_displace = (0.0, 0.0, 0.0)
_m.relative_offset_displace = (0.85, 0.0, 0.0)
_m = ob_lyddaerolterminaluproof.modifiers.new('Array_Y', 'ARRAY')
_m.count = 3
_m.constant_offset_displace = (0.0, 0.0, 0.0)
_m.relative_offset_displace = (0.0, 0.85, 0.0)

# ---- collection membership
col_collection.objects.link(ob_light)
col_collection.objects.link(ob_camera)
col_collection.objects.link(ob_lyddaerolterminalup_005)
col_collection.objects.link(ob_lyddaerolterminalup_004)
col_collection.objects.link(ob_lyddaerolterminalupwindow)
col_collection.objects.link(ob_lyddaerolterminalup_003)
col_collection.objects.link(ob_lyddaerolterminalup_001)
col_collection.objects.link(ob_lyddaerolterminalup)
col_collection.objects.link(ob_lyddaerolterminalup_002)
col_collection.objects.link(ob_lyddaerolterminalupwindow__001)
col_collection.objects.link(ob_lyddaerolterminalup_006)
col_collection.objects.link(ob_lyddaerolterminalupwindow_group)
col_collection.objects.link(ob_lyddaerolterminalupwindow_1)
col_collection.objects.link(ob_lyddaerolterminaluproof)

# ---- scene / render settings (as saved in the file)
scene.camera = ob_camera
scene.frame_start = 1; scene.frame_end = 250; scene.frame_set(1)
scene.render.engine = 'BLENDER_EEVEE_NEXT'
scene.cycles.sampling_pattern = 'TABULATED_SOBOL'
scene.cycles.use_light_tree = False
scene.view_settings.view_transform = 'Filmic'
bpy.context.view_layer.update()

